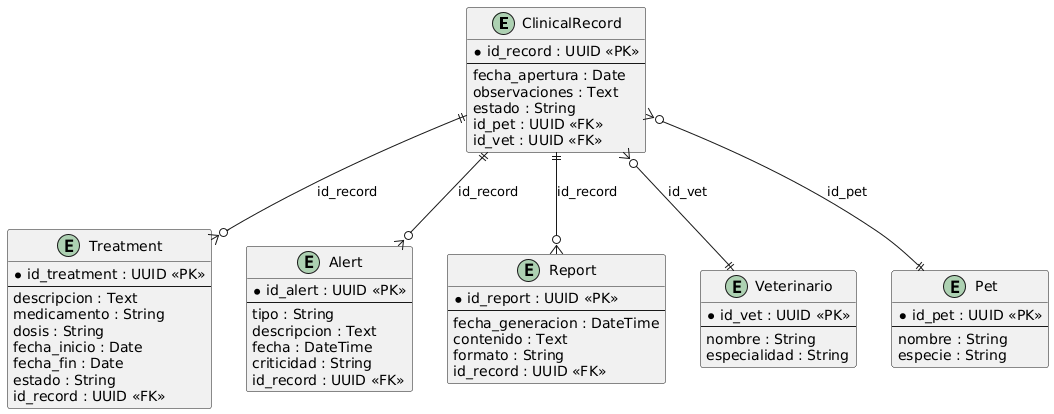

The diagram above was rendered by PlantUML. Its source (embedded in the PNG):
@startuml
entity ClinicalRecord {
  *id_record : UUID <<PK>>
  --
  fecha_apertura : Date
  observaciones : Text
  estado : String
  id_pet : UUID <<FK>>
  id_vet : UUID <<FK>>
}

entity Treatment {
  *id_treatment : UUID <<PK>>
  --
  descripcion : Text
  medicamento : String
  dosis : String
  fecha_inicio : Date
  fecha_fin : Date
  estado : String
  id_record : UUID <<FK>>
}

entity Alert {
  *id_alert : UUID <<PK>>
  --
  tipo : String
  descripcion : Text
  fecha : DateTime
  criticidad : String
  id_record : UUID <<FK>>
}

entity Report {
  *id_report : UUID <<PK>>
  --
  fecha_generacion : DateTime
  contenido : Text
  formato : String
  id_record : UUID <<FK>>
}

entity Veterinario {
  *id_vet : UUID <<PK>>
  --
  nombre : String
  especialidad : String
}

entity Pet {
  *id_pet : UUID <<PK>>
  --
  nombre : String
  especie : String
}

' Relaciones
ClinicalRecord }o--|| Pet : id_pet
ClinicalRecord }o--|| Veterinario : id_vet
ClinicalRecord ||--o{ Treatment : id_record
ClinicalRecord ||--o{ Alert : id_record
ClinicalRecord ||--o{ Report : id_record
@enduml